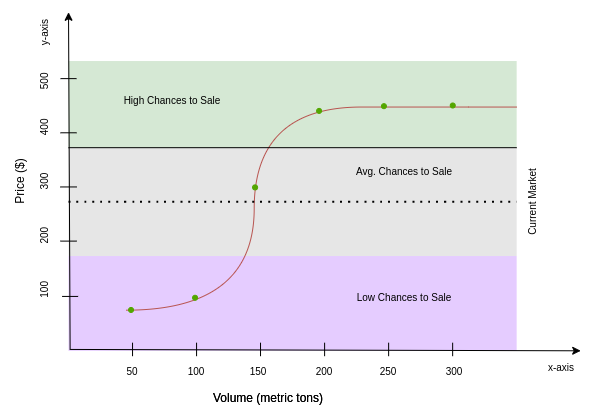

The diagram above was exported from draw.io. Its source (the exported page's mxGraphModel, read from the mxfile embedded in the PNG):
<mxGraphModel dx="771" dy="502" grid="1" gridSize="10" guides="1" tooltips="1" connect="1" arrows="1" fold="1" page="1" pageScale="1" pageWidth="850" pageHeight="1100" math="0" shadow="0">
  <root>
    <mxCell id="0" />
    <mxCell id="1" parent="0" />
    <mxCell id="q_nDHlmb0Y5pgLy8IxFM-54" value="&lt;font style=&quot;font-size: 10px;&quot;&gt;x-axis&lt;/font&gt;" style="text;html=1;strokeColor=none;fillColor=none;align=center;verticalAlign=middle;whiteSpace=wrap;rounded=0;" parent="1" vertex="1">
      <mxGeometry x="696.9686684073107" y="671.2327868852459" width="96.03133159268928" height="40.622950819672134" as="geometry" />
    </mxCell>
    <mxCell id="rfYR7odKX5uV6xGED14q-3" value="" style="group" vertex="1" connectable="0" parent="1">
      <mxGeometry x="183.69635748833625" y="325.07152334888497" width="580.4942430338568" height="417.92847665111515" as="geometry" />
    </mxCell>
    <mxCell id="q_nDHlmb0Y5pgLy8IxFM-16" value="" style="rounded=0;whiteSpace=wrap;html=1;fillColor=#E5CCFF;strokeColor=none;" parent="rfYR7odKX5uV6xGED14q-3" vertex="1">
      <mxGeometry x="68.3271412061807" y="255.43667337242653" width="448.1462140992167" height="94.78688524590164" as="geometry" />
    </mxCell>
    <mxCell id="q_nDHlmb0Y5pgLy8IxFM-15" value="" style="rounded=0;whiteSpace=wrap;html=1;strokeColor=none;fillColor=#E6E6E6;" parent="rfYR7odKX5uV6xGED14q-3" vertex="1">
      <mxGeometry x="68.3271412061807" y="147.10880451996752" width="448.1462140992167" height="108.32786885245902" as="geometry" />
    </mxCell>
    <mxCell id="q_nDHlmb0Y5pgLy8IxFM-13" value="" style="rounded=0;whiteSpace=wrap;html=1;fillColor=#d5e8d4;strokeColor=none;" parent="rfYR7odKX5uV6xGED14q-3" vertex="1">
      <mxGeometry x="68.3271412061807" y="60.446509438000305" width="448.1462140992167" height="86.66229508196722" as="geometry" />
    </mxCell>
    <mxCell id="q_nDHlmb0Y5pgLy8IxFM-7" value="" style="endArrow=none;html=1;rounded=0;edgeStyle=orthogonalEdgeStyle;curved=1;fillColor=#f8cecc;strokeColor=#b85450;sketch=0;" parent="rfYR7odKX5uV6xGED14q-3" edge="1">
      <mxGeometry width="50" height="50" relative="1" as="geometry">
        <mxPoint x="125.94594016179431" y="309.60060779865603" as="sourcePoint" />
        <mxPoint x="516.4733553053974" y="106.48585370029537" as="targetPoint" />
        <Array as="points">
          <mxPoint x="253.98771561871334" y="309.60060779865603" />
          <mxPoint x="253.98771561871334" y="106.48585370029537" />
          <mxPoint x="468.4576895090528" y="106.48585370029537" />
        </Array>
      </mxGeometry>
    </mxCell>
    <mxCell id="q_nDHlmb0Y5pgLy8IxFM-8" value="" style="endArrow=none;html=1;rounded=0;curved=1;entryX=1;entryY=0;entryDx=0;entryDy=0;" parent="rfYR7odKX5uV6xGED14q-3" target="q_nDHlmb0Y5pgLy8IxFM-15" edge="1">
      <mxGeometry width="50" height="50" relative="1" as="geometry">
        <mxPoint x="68.3271412061807" y="147.10880451996752" as="sourcePoint" />
        <mxPoint x="468.4576895090528" y="147.10880451996752" as="targetPoint" />
      </mxGeometry>
    </mxCell>
    <mxCell id="q_nDHlmb0Y5pgLy8IxFM-9" value="" style="endArrow=none;html=1;rounded=0;curved=1;startArrow=none;" parent="rfYR7odKX5uV6xGED14q-3" source="q_nDHlmb0Y5pgLy8IxFM-16" edge="1">
      <mxGeometry width="50" height="50" relative="1" as="geometry">
        <mxPoint x="68.3271412061807" y="255.43667337242653" as="sourcePoint" />
        <mxPoint x="468.4576895090528" y="255.43667337242653" as="targetPoint" />
      </mxGeometry>
    </mxCell>
    <mxCell id="q_nDHlmb0Y5pgLy8IxFM-10" value="" style="endArrow=none;dashed=1;html=1;dashPattern=1 3;strokeWidth=2;rounded=0;curved=1;entryX=1;entryY=0.5;entryDx=0;entryDy=0;" parent="rfYR7odKX5uV6xGED14q-3" target="q_nDHlmb0Y5pgLy8IxFM-15" edge="1">
      <mxGeometry width="50" height="50" relative="1" as="geometry">
        <mxPoint x="68.3271412061807" y="201.27273894619702" as="sourcePoint" />
        <mxPoint x="468.4576895090528" y="201.27273894619702" as="targetPoint" />
      </mxGeometry>
    </mxCell>
    <mxCell id="q_nDHlmb0Y5pgLy8IxFM-11" value="Price ($)" style="text;html=1;strokeColor=none;fillColor=none;align=center;verticalAlign=middle;whiteSpace=wrap;rounded=0;rotation=-90;" parent="rfYR7odKX5uV6xGED14q-3" vertex="1">
      <mxGeometry x="-27.70419038650857" y="160.64978812652487" width="96.03133159268928" height="40.622950819672134" as="geometry" />
    </mxCell>
    <mxCell id="q_nDHlmb0Y5pgLy8IxFM-12" value="Volume (metric tons)" style="text;html=1;strokeColor=none;fillColor=none;align=center;verticalAlign=middle;whiteSpace=wrap;rounded=0;" parent="rfYR7odKX5uV6xGED14q-3" vertex="1">
      <mxGeometry x="172.36108376492749" y="377.305525831443" width="192.06266318537857" height="40.622950819672134" as="geometry" />
    </mxCell>
    <mxCell id="q_nDHlmb0Y5pgLy8IxFM-40" value="" style="endArrow=none;html=1;rounded=0;" parent="rfYR7odKX5uV6xGED14q-3" edge="1">
      <mxGeometry width="50" height="50" relative="1" as="geometry">
        <mxPoint x="77.93027436544966" y="295.85650943800033" as="sourcePoint" />
        <mxPoint x="61.92505243333477" y="295.85650943800033" as="targetPoint" />
      </mxGeometry>
    </mxCell>
    <mxCell id="q_nDHlmb0Y5pgLy8IxFM-41" value="" style="endArrow=none;html=1;rounded=0;" parent="rfYR7odKX5uV6xGED14q-3" edge="1">
      <mxGeometry width="50" height="50" relative="1" as="geometry">
        <mxPoint x="76.32975217223819" y="240.54159140521347" as="sourcePoint" />
        <mxPoint x="60.324530240123266" y="240.54159140521347" as="targetPoint" />
      </mxGeometry>
    </mxCell>
    <mxCell id="q_nDHlmb0Y5pgLy8IxFM-42" value="" style="endArrow=none;html=1;rounded=0;" parent="rfYR7odKX5uV6xGED14q-3" edge="1">
      <mxGeometry width="50" height="50" relative="1" as="geometry">
        <mxPoint x="76.32975217223819" y="186.37765697898385" as="sourcePoint" />
        <mxPoint x="60.324530240123266" y="186.37765697898385" as="targetPoint" />
      </mxGeometry>
    </mxCell>
    <mxCell id="q_nDHlmb0Y5pgLy8IxFM-43" value="" style="endArrow=none;html=1;rounded=0;" parent="rfYR7odKX5uV6xGED14q-3" edge="1">
      <mxGeometry width="50" height="50" relative="1" as="geometry">
        <mxPoint x="76.32975217223819" y="132.21372255275435" as="sourcePoint" />
        <mxPoint x="60.324530240123266" y="132.21372255275435" as="targetPoint" />
      </mxGeometry>
    </mxCell>
    <mxCell id="q_nDHlmb0Y5pgLy8IxFM-44" value="" style="endArrow=none;html=1;rounded=0;" parent="rfYR7odKX5uV6xGED14q-3" edge="1">
      <mxGeometry width="50" height="50" relative="1" as="geometry">
        <mxPoint x="76.32975217223819" y="78.04978812652485" as="sourcePoint" />
        <mxPoint x="60.324530240123266" y="78.04978812652485" as="targetPoint" />
      </mxGeometry>
    </mxCell>
    <mxCell id="q_nDHlmb0Y5pgLy8IxFM-45" value="" style="endArrow=none;html=1;rounded=0;startArrow=classic;startFill=1;" parent="rfYR7odKX5uV6xGED14q-3" edge="1">
      <mxGeometry width="50" height="50" relative="1" as="geometry">
        <mxPoint x="68.3271412061807" y="11.698968454393707" as="sourcePoint" />
        <mxPoint x="69.9276633993922" y="348.8694602576725" as="targetPoint" />
      </mxGeometry>
    </mxCell>
    <mxCell id="q_nDHlmb0Y5pgLy8IxFM-19" value="" style="endArrow=none;html=1;rounded=0;" parent="rfYR7odKX5uV6xGED14q-3" edge="1">
      <mxGeometry width="50" height="50" relative="1" as="geometry">
        <mxPoint x="132.3480289346402" y="355.63995206095115" as="sourcePoint" />
        <mxPoint x="132.3480289346402" y="342.0989684543938" as="targetPoint" />
      </mxGeometry>
    </mxCell>
    <mxCell id="q_nDHlmb0Y5pgLy8IxFM-20" value="" style="endArrow=none;html=1;rounded=0;" parent="rfYR7odKX5uV6xGED14q-3" edge="1">
      <mxGeometry width="50" height="50" relative="1" as="geometry">
        <mxPoint x="196.36891666309978" y="355.63995206095115" as="sourcePoint" />
        <mxPoint x="196.36891666309978" y="342.0989684543938" as="targetPoint" />
      </mxGeometry>
    </mxCell>
    <mxCell id="q_nDHlmb0Y5pgLy8IxFM-21" value="" style="endArrow=none;html=1;rounded=0;" parent="rfYR7odKX5uV6xGED14q-3" edge="1">
      <mxGeometry width="50" height="50" relative="1" as="geometry">
        <mxPoint x="260.32578350383085" y="355.63995206095115" as="sourcePoint" />
        <mxPoint x="260.32578350383085" y="342.0989684543938" as="targetPoint" />
      </mxGeometry>
    </mxCell>
    <mxCell id="q_nDHlmb0Y5pgLy8IxFM-22" value="" style="endArrow=none;html=1;rounded=0;" parent="rfYR7odKX5uV6xGED14q-3" edge="1">
      <mxGeometry width="50" height="50" relative="1" as="geometry">
        <mxPoint x="324.4106921200188" y="355.63995206095115" as="sourcePoint" />
        <mxPoint x="324.4106921200188" y="342.0989684543938" as="targetPoint" />
      </mxGeometry>
    </mxCell>
    <mxCell id="q_nDHlmb0Y5pgLy8IxFM-23" value="" style="endArrow=none;html=1;rounded=0;" parent="rfYR7odKX5uV6xGED14q-3" edge="1">
      <mxGeometry width="50" height="50" relative="1" as="geometry">
        <mxPoint x="388.43157984847824" y="355.63995206095115" as="sourcePoint" />
        <mxPoint x="388.43157984847824" y="342.0989684543938" as="targetPoint" />
      </mxGeometry>
    </mxCell>
    <mxCell id="q_nDHlmb0Y5pgLy8IxFM-25" value="" style="endArrow=none;html=1;rounded=0;startArrow=classic;startFill=1;" parent="rfYR7odKX5uV6xGED14q-3" edge="1">
      <mxGeometry width="50" height="50" relative="1" as="geometry">
        <mxPoint x="580.494243033857" y="350.2235586183282" as="sourcePoint" />
        <mxPoint x="69.9276633993922" y="348.8694602576725" as="targetPoint" />
      </mxGeometry>
    </mxCell>
    <mxCell id="q_nDHlmb0Y5pgLy8IxFM-26" value="" style="endArrow=none;html=1;rounded=0;" parent="rfYR7odKX5uV6xGED14q-3" edge="1">
      <mxGeometry width="50" height="50" relative="1" as="geometry">
        <mxPoint x="452.4524675769379" y="355.63995206095115" as="sourcePoint" />
        <mxPoint x="452.4524675769379" y="342.0989684543938" as="targetPoint" />
      </mxGeometry>
    </mxCell>
    <mxCell id="q_nDHlmb0Y5pgLy8IxFM-47" value="&lt;font style=&quot;font-size: 10px;&quot;&gt;High Chances to Sale&lt;/font&gt;" style="text;html=1;strokeColor=none;fillColor=none;align=center;verticalAlign=middle;whiteSpace=wrap;rounded=0;" parent="rfYR7odKX5uV6xGED14q-3" vertex="1">
      <mxGeometry x="84.33236313829562" y="79.40388648718061" width="176.0574412532637" height="40.622950819672134" as="geometry" />
    </mxCell>
    <mxCell id="q_nDHlmb0Y5pgLy8IxFM-48" value="&lt;font style=&quot;font-size: 10px;&quot;&gt;Avg. Chances to Sale&lt;/font&gt;" style="text;html=1;strokeColor=none;fillColor=none;align=center;verticalAlign=middle;whiteSpace=wrap;rounded=0;" parent="rfYR7odKX5uV6xGED14q-3" vertex="1">
      <mxGeometry x="316.40808115396135" y="150.49405042160686" width="176.0574412532637" height="40.622950819672134" as="geometry" />
    </mxCell>
    <mxCell id="q_nDHlmb0Y5pgLy8IxFM-49" value="&lt;font style=&quot;font-size: 10px;&quot;&gt;Low Chances to Sale&lt;/font&gt;" style="text;html=1;strokeColor=none;fillColor=none;align=center;verticalAlign=middle;whiteSpace=wrap;rounded=0;" parent="rfYR7odKX5uV6xGED14q-3" vertex="1">
      <mxGeometry x="316.40808115396135" y="276.42519796259046" width="176.0574412532637" height="40.622950819672134" as="geometry" />
    </mxCell>
    <mxCell id="q_nDHlmb0Y5pgLy8IxFM-55" value="&lt;font style=&quot;font-size: 10px;&quot;&gt;y-axis&lt;/font&gt;" style="text;html=1;strokeColor=none;fillColor=none;align=center;verticalAlign=middle;whiteSpace=wrap;rounded=0;rotation=-90;" parent="rfYR7odKX5uV6xGED14q-3" vertex="1">
      <mxGeometry x="12.308864443778646" y="11.698968454393707" width="64.02088772845953" height="40.622950819672134" as="geometry" />
    </mxCell>
    <mxCell id="q_nDHlmb0Y5pgLy8IxFM-56" value="" style="endArrow=none;html=1;rounded=0;curved=1;" parent="rfYR7odKX5uV6xGED14q-3" target="q_nDHlmb0Y5pgLy8IxFM-16" edge="1">
      <mxGeometry width="50" height="50" relative="1" as="geometry">
        <mxPoint x="68.3271412061807" y="255.43667337242653" as="sourcePoint" />
        <mxPoint x="468.4576895090528" y="255.43667337242653" as="targetPoint" />
      </mxGeometry>
    </mxCell>
    <mxCell id="q_nDHlmb0Y5pgLy8IxFM-57" value="&lt;font style=&quot;font-size: 10px;&quot;&gt;500&lt;/font&gt;" style="text;html=1;strokeColor=none;fillColor=none;align=center;verticalAlign=middle;whiteSpace=wrap;rounded=0;rotation=-90;" parent="rfYR7odKX5uV6xGED14q-3" vertex="1">
      <mxGeometry x="20.311475409836078" y="60.446509438000305" width="48.01566579634464" height="40.622950819672134" as="geometry" />
    </mxCell>
    <mxCell id="q_nDHlmb0Y5pgLy8IxFM-58" value="&lt;font style=&quot;font-size: 10px;&quot;&gt;400&lt;/font&gt;" style="text;html=1;strokeColor=none;fillColor=none;align=center;verticalAlign=middle;whiteSpace=wrap;rounded=0;rotation=-90;" parent="rfYR7odKX5uV6xGED14q-3" vertex="1">
      <mxGeometry x="20.311475409836078" y="106.48585370029537" width="48.01566579634464" height="40.622950819672134" as="geometry" />
    </mxCell>
    <mxCell id="q_nDHlmb0Y5pgLy8IxFM-59" value="&lt;font style=&quot;font-size: 10px;&quot;&gt;300&lt;/font&gt;" style="text;html=1;strokeColor=none;fillColor=none;align=center;verticalAlign=middle;whiteSpace=wrap;rounded=0;rotation=-90;" parent="rfYR7odKX5uV6xGED14q-3" vertex="1">
      <mxGeometry x="20.311475409836078" y="160.64978812652487" width="48.01566579634464" height="40.622950819672134" as="geometry" />
    </mxCell>
    <mxCell id="q_nDHlmb0Y5pgLy8IxFM-60" value="&lt;font style=&quot;font-size: 10px;&quot;&gt;200&lt;br&gt;&lt;/font&gt;" style="text;html=1;strokeColor=none;fillColor=none;align=center;verticalAlign=middle;whiteSpace=wrap;rounded=0;rotation=-90;" parent="rfYR7odKX5uV6xGED14q-3" vertex="1">
      <mxGeometry x="20.311475409836078" y="214.81372255275437" width="48.01566579634464" height="40.622950819672134" as="geometry" />
    </mxCell>
    <mxCell id="q_nDHlmb0Y5pgLy8IxFM-62" value="&lt;font style=&quot;font-size: 10px;&quot;&gt;100&lt;/font&gt;" style="text;html=1;strokeColor=none;fillColor=none;align=center;verticalAlign=middle;whiteSpace=wrap;rounded=0;rotation=-90;" parent="rfYR7odKX5uV6xGED14q-3" vertex="1">
      <mxGeometry x="20.311475409836078" y="268.9776569789839" width="48.01566579634464" height="40.622950819672134" as="geometry" />
    </mxCell>
    <mxCell id="q_nDHlmb0Y5pgLy8IxFM-63" value="&lt;font style=&quot;font-size: 10px;&quot;&gt;100&lt;/font&gt;" style="text;html=1;strokeColor=none;fillColor=none;align=center;verticalAlign=middle;whiteSpace=wrap;rounded=0;rotation=0;" parent="rfYR7odKX5uV6xGED14q-3" vertex="1">
      <mxGeometry x="172.36108376492749" y="350.2235586183282" width="48.01566579634464" height="40.622950819672134" as="geometry" />
    </mxCell>
    <mxCell id="q_nDHlmb0Y5pgLy8IxFM-65" value="Volume (metric tons)" style="text;html=1;strokeColor=none;fillColor=none;align=center;verticalAlign=middle;whiteSpace=wrap;rounded=0;" parent="rfYR7odKX5uV6xGED14q-3" vertex="1">
      <mxGeometry x="172.36108376492749" y="377.305525831443" width="192.06266318537857" height="40.622950819672134" as="geometry" />
    </mxCell>
    <mxCell id="q_nDHlmb0Y5pgLy8IxFM-66" value="&lt;font style=&quot;font-size: 10px;&quot;&gt;50&lt;/font&gt;" style="text;html=1;strokeColor=none;fillColor=none;align=center;verticalAlign=middle;whiteSpace=wrap;rounded=0;rotation=0;" parent="rfYR7odKX5uV6xGED14q-3" vertex="1">
      <mxGeometry x="108.34019603646792" y="350.2235586183282" width="48.01566579634464" height="40.622950819672134" as="geometry" />
    </mxCell>
    <mxCell id="q_nDHlmb0Y5pgLy8IxFM-67" value="&lt;font style=&quot;font-size: 10px;&quot;&gt;150&lt;/font&gt;" style="text;html=1;strokeColor=none;fillColor=none;align=center;verticalAlign=middle;whiteSpace=wrap;rounded=0;rotation=0;" parent="rfYR7odKX5uV6xGED14q-3" vertex="1">
      <mxGeometry x="234.78144930017552" y="350.2235586183282" width="48.01566579634464" height="40.622950819672134" as="geometry" />
    </mxCell>
    <mxCell id="q_nDHlmb0Y5pgLy8IxFM-68" value="&lt;font style=&quot;font-size: 10px;&quot;&gt;250&lt;/font&gt;" style="text;html=1;strokeColor=none;fillColor=none;align=center;verticalAlign=middle;whiteSpace=wrap;rounded=0;rotation=0;" parent="rfYR7odKX5uV6xGED14q-3" vertex="1">
      <mxGeometry x="364.42374695030605" y="350.2235586183282" width="48.01566579634464" height="40.622950819672134" as="geometry" />
    </mxCell>
    <mxCell id="q_nDHlmb0Y5pgLy8IxFM-70" value="&lt;font style=&quot;font-size: 10px;&quot;&gt;300&lt;/font&gt;" style="text;html=1;strokeColor=none;fillColor=none;align=center;verticalAlign=middle;whiteSpace=wrap;rounded=0;rotation=0;" parent="rfYR7odKX5uV6xGED14q-3" vertex="1">
      <mxGeometry x="430.0451568719769" y="350.2235586183282" width="48.01566579634464" height="40.622950819672134" as="geometry" />
    </mxCell>
    <mxCell id="q_nDHlmb0Y5pgLy8IxFM-71" value="&lt;font style=&quot;font-size: 10px;&quot;&gt;200&lt;/font&gt;" style="text;html=1;strokeColor=none;fillColor=none;align=center;verticalAlign=middle;whiteSpace=wrap;rounded=0;rotation=0;" parent="rfYR7odKX5uV6xGED14q-3" vertex="1">
      <mxGeometry x="300.4028592218465" y="350.2235586183282" width="48.01566579634464" height="40.622950819672134" as="geometry" />
    </mxCell>
    <mxCell id="q_nDHlmb0Y5pgLy8IxFM-72" value="&lt;font style=&quot;font-size: 10px;&quot;&gt;Current Market&lt;/font&gt;" style="text;html=1;strokeColor=none;fillColor=none;align=center;verticalAlign=middle;whiteSpace=wrap;rounded=0;rotation=-90;" parent="rfYR7odKX5uV6xGED14q-3" vertex="1">
      <mxGeometry x="468.4576895090528" y="180.96126353636095" width="128.04177545691905" height="40.622950819672134" as="geometry" />
    </mxCell>
    <mxCell id="q_nDHlmb0Y5pgLy8IxFM-73" value="" style="ellipse;whiteSpace=wrap;html=1;aspect=fixed;fontSize=10;strokeColor=#53A600;fillColor=#53A600;" parent="rfYR7odKX5uV6xGED14q-3" vertex="1">
      <mxGeometry x="450.05168428712057" y="102.42355861832812" width="5" height="5" as="geometry" />
    </mxCell>
    <mxCell id="q_nDHlmb0Y5pgLy8IxFM-77" value="" style="ellipse;whiteSpace=wrap;html=1;aspect=fixed;fontSize=10;strokeColor=#53A600;fillColor=#53A600;" parent="rfYR7odKX5uV6xGED14q-3" vertex="1">
      <mxGeometry x="381.2292299790266" y="103.10060779865603" width="5" height="5" as="geometry" />
    </mxCell>
    <mxCell id="q_nDHlmb0Y5pgLy8IxFM-78" value="" style="ellipse;whiteSpace=wrap;html=1;aspect=fixed;fontSize=10;strokeColor=#53A600;fillColor=#53A600;" parent="rfYR7odKX5uV6xGED14q-3" vertex="1">
      <mxGeometry x="316.40808115396135" y="107.83995206095108" width="5" height="5" as="geometry" />
    </mxCell>
    <mxCell id="q_nDHlmb0Y5pgLy8IxFM-81" value="" style="ellipse;whiteSpace=wrap;html=1;aspect=fixed;fontSize=10;strokeColor=#53A600;fillColor=#53A600;" parent="rfYR7odKX5uV6xGED14q-3" vertex="1">
      <mxGeometry x="252.38719342550186" y="184.34650943800028" width="5" height="5" as="geometry" />
    </mxCell>
    <mxCell id="q_nDHlmb0Y5pgLy8IxFM-82" value="" style="ellipse;whiteSpace=wrap;html=1;aspect=fixed;fontSize=10;strokeColor=#53A600;fillColor=#53A600;" parent="rfYR7odKX5uV6xGED14q-3" vertex="1">
      <mxGeometry x="192.367611180071" y="294.70552583144286" width="5" height="5" as="geometry" />
    </mxCell>
    <mxCell id="q_nDHlmb0Y5pgLy8IxFM-84" value="" style="ellipse;whiteSpace=wrap;html=1;aspect=fixed;fontSize=10;strokeColor=#53A600;fillColor=#53A600;" parent="rfYR7odKX5uV6xGED14q-3" vertex="1">
      <mxGeometry x="128.34672345161155" y="306.8924110773446" width="5" height="5" as="geometry" />
    </mxCell>
  </root>
</mxGraphModel>